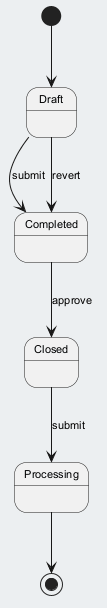

The diagram above was rendered by PlantUML. Its source (embedded in the PNG):
@startuml
skinparam backgroundColor #ECEFF1
skinparam classBackgroundColor #FFFFFF
skinparam classBorderColor #455A64
skinparam defaultFontSize 11
[*] --> Draft
Draft --> Completed : submit
Completed --> Closed : approve
Closed --> Processing : submit
Draft --> Completed : revert
Processing --> [*]
@enduml